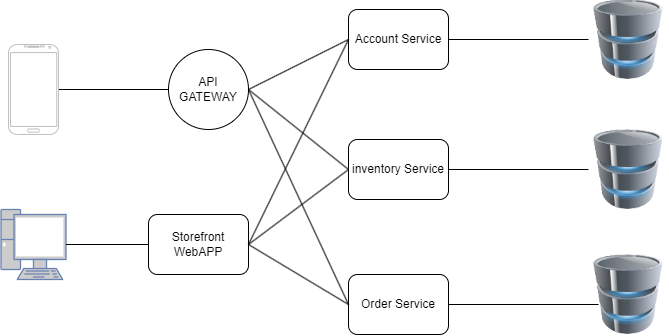

The diagram above was exported from draw.io. Its source (the exported page's mxGraphModel, read from the mxfile embedded in the PNG):
<mxGraphModel dx="2084" dy="680" grid="1" gridSize="10" guides="1" tooltips="1" connect="1" arrows="1" fold="1" page="1" pageScale="1" pageWidth="827" pageHeight="1169" math="0" shadow="0">
  <root>
    <mxCell id="WIyWlLk6GJQsqaUBKTNV-0" />
    <mxCell id="WIyWlLk6GJQsqaUBKTNV-1" parent="WIyWlLk6GJQsqaUBKTNV-0" />
    <mxCell id="wHxG-hkHd_ByE1HKir-X-1" value="API GATEWAY" style="ellipse;whiteSpace=wrap;html=1;" vertex="1" parent="WIyWlLk6GJQsqaUBKTNV-1">
      <mxGeometry x="30" y="310" width="80" height="80" as="geometry" />
    </mxCell>
    <mxCell id="wHxG-hkHd_ByE1HKir-X-2" value="" style="endArrow=none;html=1;rounded=0;exitX=1.006;exitY=0.5;exitDx=0;exitDy=0;entryX=0;entryY=0.5;entryDx=0;entryDy=0;exitPerimeter=0;" edge="1" parent="WIyWlLk6GJQsqaUBKTNV-1" source="wHxG-hkHd_ByE1HKir-X-5" target="wHxG-hkHd_ByE1HKir-X-1">
      <mxGeometry width="50" height="50" relative="1" as="geometry">
        <mxPoint x="-40" y="365" as="sourcePoint" />
        <mxPoint x="250" y="250" as="targetPoint" />
      </mxGeometry>
    </mxCell>
    <mxCell id="wHxG-hkHd_ByE1HKir-X-5" value="" style="verticalLabelPosition=bottom;verticalAlign=top;html=1;shadow=0;dashed=0;strokeWidth=1;shape=mxgraph.android.phone2;strokeColor=#c0c0c0;" vertex="1" parent="WIyWlLk6GJQsqaUBKTNV-1">
      <mxGeometry x="-130" y="305" width="50" height="90" as="geometry" />
    </mxCell>
    <mxCell id="wHxG-hkHd_ByE1HKir-X-6" value="" style="fontColor=#0066CC;verticalAlign=top;verticalLabelPosition=bottom;labelPosition=center;align=center;html=1;outlineConnect=0;fillColor=#CCCCCC;strokeColor=#6881B3;gradientColor=none;gradientDirection=north;strokeWidth=2;shape=mxgraph.networks.pc;" vertex="1" parent="WIyWlLk6GJQsqaUBKTNV-1">
      <mxGeometry x="-137.5" y="470" width="65" height="70" as="geometry" />
    </mxCell>
    <mxCell id="wHxG-hkHd_ByE1HKir-X-7" value="Storefront WebAPP" style="rounded=1;whiteSpace=wrap;html=1;" vertex="1" parent="WIyWlLk6GJQsqaUBKTNV-1">
      <mxGeometry x="10" y="475" width="100" height="60" as="geometry" />
    </mxCell>
    <mxCell id="wHxG-hkHd_ByE1HKir-X-8" value="" style="endArrow=none;html=1;rounded=0;exitX=1;exitY=0.5;exitDx=0;exitDy=0;exitPerimeter=0;entryX=0;entryY=0.5;entryDx=0;entryDy=0;" edge="1" parent="WIyWlLk6GJQsqaUBKTNV-1" source="wHxG-hkHd_ByE1HKir-X-6" target="wHxG-hkHd_ByE1HKir-X-7">
      <mxGeometry width="50" height="50" relative="1" as="geometry">
        <mxPoint x="70" y="430" as="sourcePoint" />
        <mxPoint x="120" y="380" as="targetPoint" />
      </mxGeometry>
    </mxCell>
    <mxCell id="wHxG-hkHd_ByE1HKir-X-10" value="Order Service" style="rounded=1;whiteSpace=wrap;html=1;" vertex="1" parent="WIyWlLk6GJQsqaUBKTNV-1">
      <mxGeometry x="210" y="535" width="100" height="60" as="geometry" />
    </mxCell>
    <mxCell id="wHxG-hkHd_ByE1HKir-X-11" value="inventory Service" style="rounded=1;whiteSpace=wrap;html=1;" vertex="1" parent="WIyWlLk6GJQsqaUBKTNV-1">
      <mxGeometry x="210" y="400" width="100" height="60" as="geometry" />
    </mxCell>
    <mxCell id="wHxG-hkHd_ByE1HKir-X-12" value="Account Service" style="rounded=1;whiteSpace=wrap;html=1;" vertex="1" parent="WIyWlLk6GJQsqaUBKTNV-1">
      <mxGeometry x="210" y="270" width="100" height="60" as="geometry" />
    </mxCell>
    <mxCell id="wHxG-hkHd_ByE1HKir-X-13" value="" style="image;html=1;image=img/lib/clip_art/computers/Database_128x128.png" vertex="1" parent="WIyWlLk6GJQsqaUBKTNV-1">
      <mxGeometry x="450" y="260" width="80" height="80" as="geometry" />
    </mxCell>
    <mxCell id="wHxG-hkHd_ByE1HKir-X-14" value="" style="image;html=1;image=img/lib/clip_art/computers/Database_128x128.png" vertex="1" parent="WIyWlLk6GJQsqaUBKTNV-1">
      <mxGeometry x="450" y="390" width="80" height="80" as="geometry" />
    </mxCell>
    <mxCell id="wHxG-hkHd_ByE1HKir-X-15" value="" style="image;html=1;image=img/lib/clip_art/computers/Database_128x128.png" vertex="1" parent="WIyWlLk6GJQsqaUBKTNV-1">
      <mxGeometry x="450" y="515" width="80" height="80" as="geometry" />
    </mxCell>
    <mxCell id="wHxG-hkHd_ByE1HKir-X-16" value="" style="endArrow=none;html=1;rounded=0;entryX=0;entryY=0.5;entryDx=0;entryDy=0;exitX=1;exitY=0.5;exitDx=0;exitDy=0;" edge="1" parent="WIyWlLk6GJQsqaUBKTNV-1" source="wHxG-hkHd_ByE1HKir-X-1" target="wHxG-hkHd_ByE1HKir-X-12">
      <mxGeometry width="50" height="50" relative="1" as="geometry">
        <mxPoint x="70" y="430" as="sourcePoint" />
        <mxPoint x="120" y="380" as="targetPoint" />
      </mxGeometry>
    </mxCell>
    <mxCell id="wHxG-hkHd_ByE1HKir-X-17" value="" style="endArrow=none;html=1;rounded=0;entryX=0;entryY=0.5;entryDx=0;entryDy=0;exitX=1;exitY=0.5;exitDx=0;exitDy=0;" edge="1" parent="WIyWlLk6GJQsqaUBKTNV-1" source="wHxG-hkHd_ByE1HKir-X-1" target="wHxG-hkHd_ByE1HKir-X-11">
      <mxGeometry width="50" height="50" relative="1" as="geometry">
        <mxPoint x="120" y="360" as="sourcePoint" />
        <mxPoint x="220" y="310" as="targetPoint" />
      </mxGeometry>
    </mxCell>
    <mxCell id="wHxG-hkHd_ByE1HKir-X-18" value="" style="endArrow=none;html=1;rounded=0;entryX=0;entryY=0.5;entryDx=0;entryDy=0;exitX=1;exitY=0.5;exitDx=0;exitDy=0;" edge="1" parent="WIyWlLk6GJQsqaUBKTNV-1" source="wHxG-hkHd_ByE1HKir-X-1" target="wHxG-hkHd_ByE1HKir-X-10">
      <mxGeometry width="50" height="50" relative="1" as="geometry">
        <mxPoint x="120" y="360" as="sourcePoint" />
        <mxPoint x="230" y="320" as="targetPoint" />
      </mxGeometry>
    </mxCell>
    <mxCell id="wHxG-hkHd_ByE1HKir-X-19" value="" style="endArrow=none;html=1;rounded=0;exitX=1;exitY=0.5;exitDx=0;exitDy=0;entryX=0;entryY=0.5;entryDx=0;entryDy=0;" edge="1" parent="WIyWlLk6GJQsqaUBKTNV-1" source="wHxG-hkHd_ByE1HKir-X-7" target="wHxG-hkHd_ByE1HKir-X-12">
      <mxGeometry width="50" height="50" relative="1" as="geometry">
        <mxPoint x="70" y="430" as="sourcePoint" />
        <mxPoint x="120" y="380" as="targetPoint" />
      </mxGeometry>
    </mxCell>
    <mxCell id="wHxG-hkHd_ByE1HKir-X-20" value="" style="endArrow=none;html=1;rounded=0;entryX=0;entryY=0.5;entryDx=0;entryDy=0;exitX=1;exitY=0.5;exitDx=0;exitDy=0;" edge="1" parent="WIyWlLk6GJQsqaUBKTNV-1" source="wHxG-hkHd_ByE1HKir-X-7" target="wHxG-hkHd_ByE1HKir-X-10">
      <mxGeometry width="50" height="50" relative="1" as="geometry">
        <mxPoint x="110" y="500" as="sourcePoint" />
        <mxPoint x="220" y="310" as="targetPoint" />
      </mxGeometry>
    </mxCell>
    <mxCell id="wHxG-hkHd_ByE1HKir-X-21" value="" style="endArrow=none;html=1;rounded=0;exitX=1;exitY=0.5;exitDx=0;exitDy=0;entryX=0;entryY=0.5;entryDx=0;entryDy=0;" edge="1" parent="WIyWlLk6GJQsqaUBKTNV-1" source="wHxG-hkHd_ByE1HKir-X-7" target="wHxG-hkHd_ByE1HKir-X-11">
      <mxGeometry width="50" height="50" relative="1" as="geometry">
        <mxPoint x="130" y="525" as="sourcePoint" />
        <mxPoint x="230" y="320" as="targetPoint" />
      </mxGeometry>
    </mxCell>
    <mxCell id="wHxG-hkHd_ByE1HKir-X-22" value="" style="endArrow=none;html=1;rounded=0;exitX=1;exitY=0.5;exitDx=0;exitDy=0;entryX=0;entryY=0.5;entryDx=0;entryDy=0;" edge="1" parent="WIyWlLk6GJQsqaUBKTNV-1" source="wHxG-hkHd_ByE1HKir-X-12" target="wHxG-hkHd_ByE1HKir-X-13">
      <mxGeometry width="50" height="50" relative="1" as="geometry">
        <mxPoint x="70" y="430" as="sourcePoint" />
        <mxPoint x="120" y="380" as="targetPoint" />
      </mxGeometry>
    </mxCell>
    <mxCell id="wHxG-hkHd_ByE1HKir-X-23" value="" style="endArrow=none;html=1;rounded=0;exitX=1;exitY=0.5;exitDx=0;exitDy=0;entryX=0;entryY=0.5;entryDx=0;entryDy=0;" edge="1" parent="WIyWlLk6GJQsqaUBKTNV-1" source="wHxG-hkHd_ByE1HKir-X-11" target="wHxG-hkHd_ByE1HKir-X-14">
      <mxGeometry width="50" height="50" relative="1" as="geometry">
        <mxPoint x="320" y="310" as="sourcePoint" />
        <mxPoint x="460" y="310" as="targetPoint" />
      </mxGeometry>
    </mxCell>
    <mxCell id="wHxG-hkHd_ByE1HKir-X-24" value="" style="endArrow=none;html=1;rounded=0;exitX=1;exitY=0.5;exitDx=0;exitDy=0;entryX=0.125;entryY=0.625;entryDx=0;entryDy=0;entryPerimeter=0;" edge="1" parent="WIyWlLk6GJQsqaUBKTNV-1" source="wHxG-hkHd_ByE1HKir-X-10" target="wHxG-hkHd_ByE1HKir-X-15">
      <mxGeometry width="50" height="50" relative="1" as="geometry">
        <mxPoint x="330" y="320" as="sourcePoint" />
        <mxPoint x="470" y="320" as="targetPoint" />
      </mxGeometry>
    </mxCell>
  </root>
</mxGraphModel>